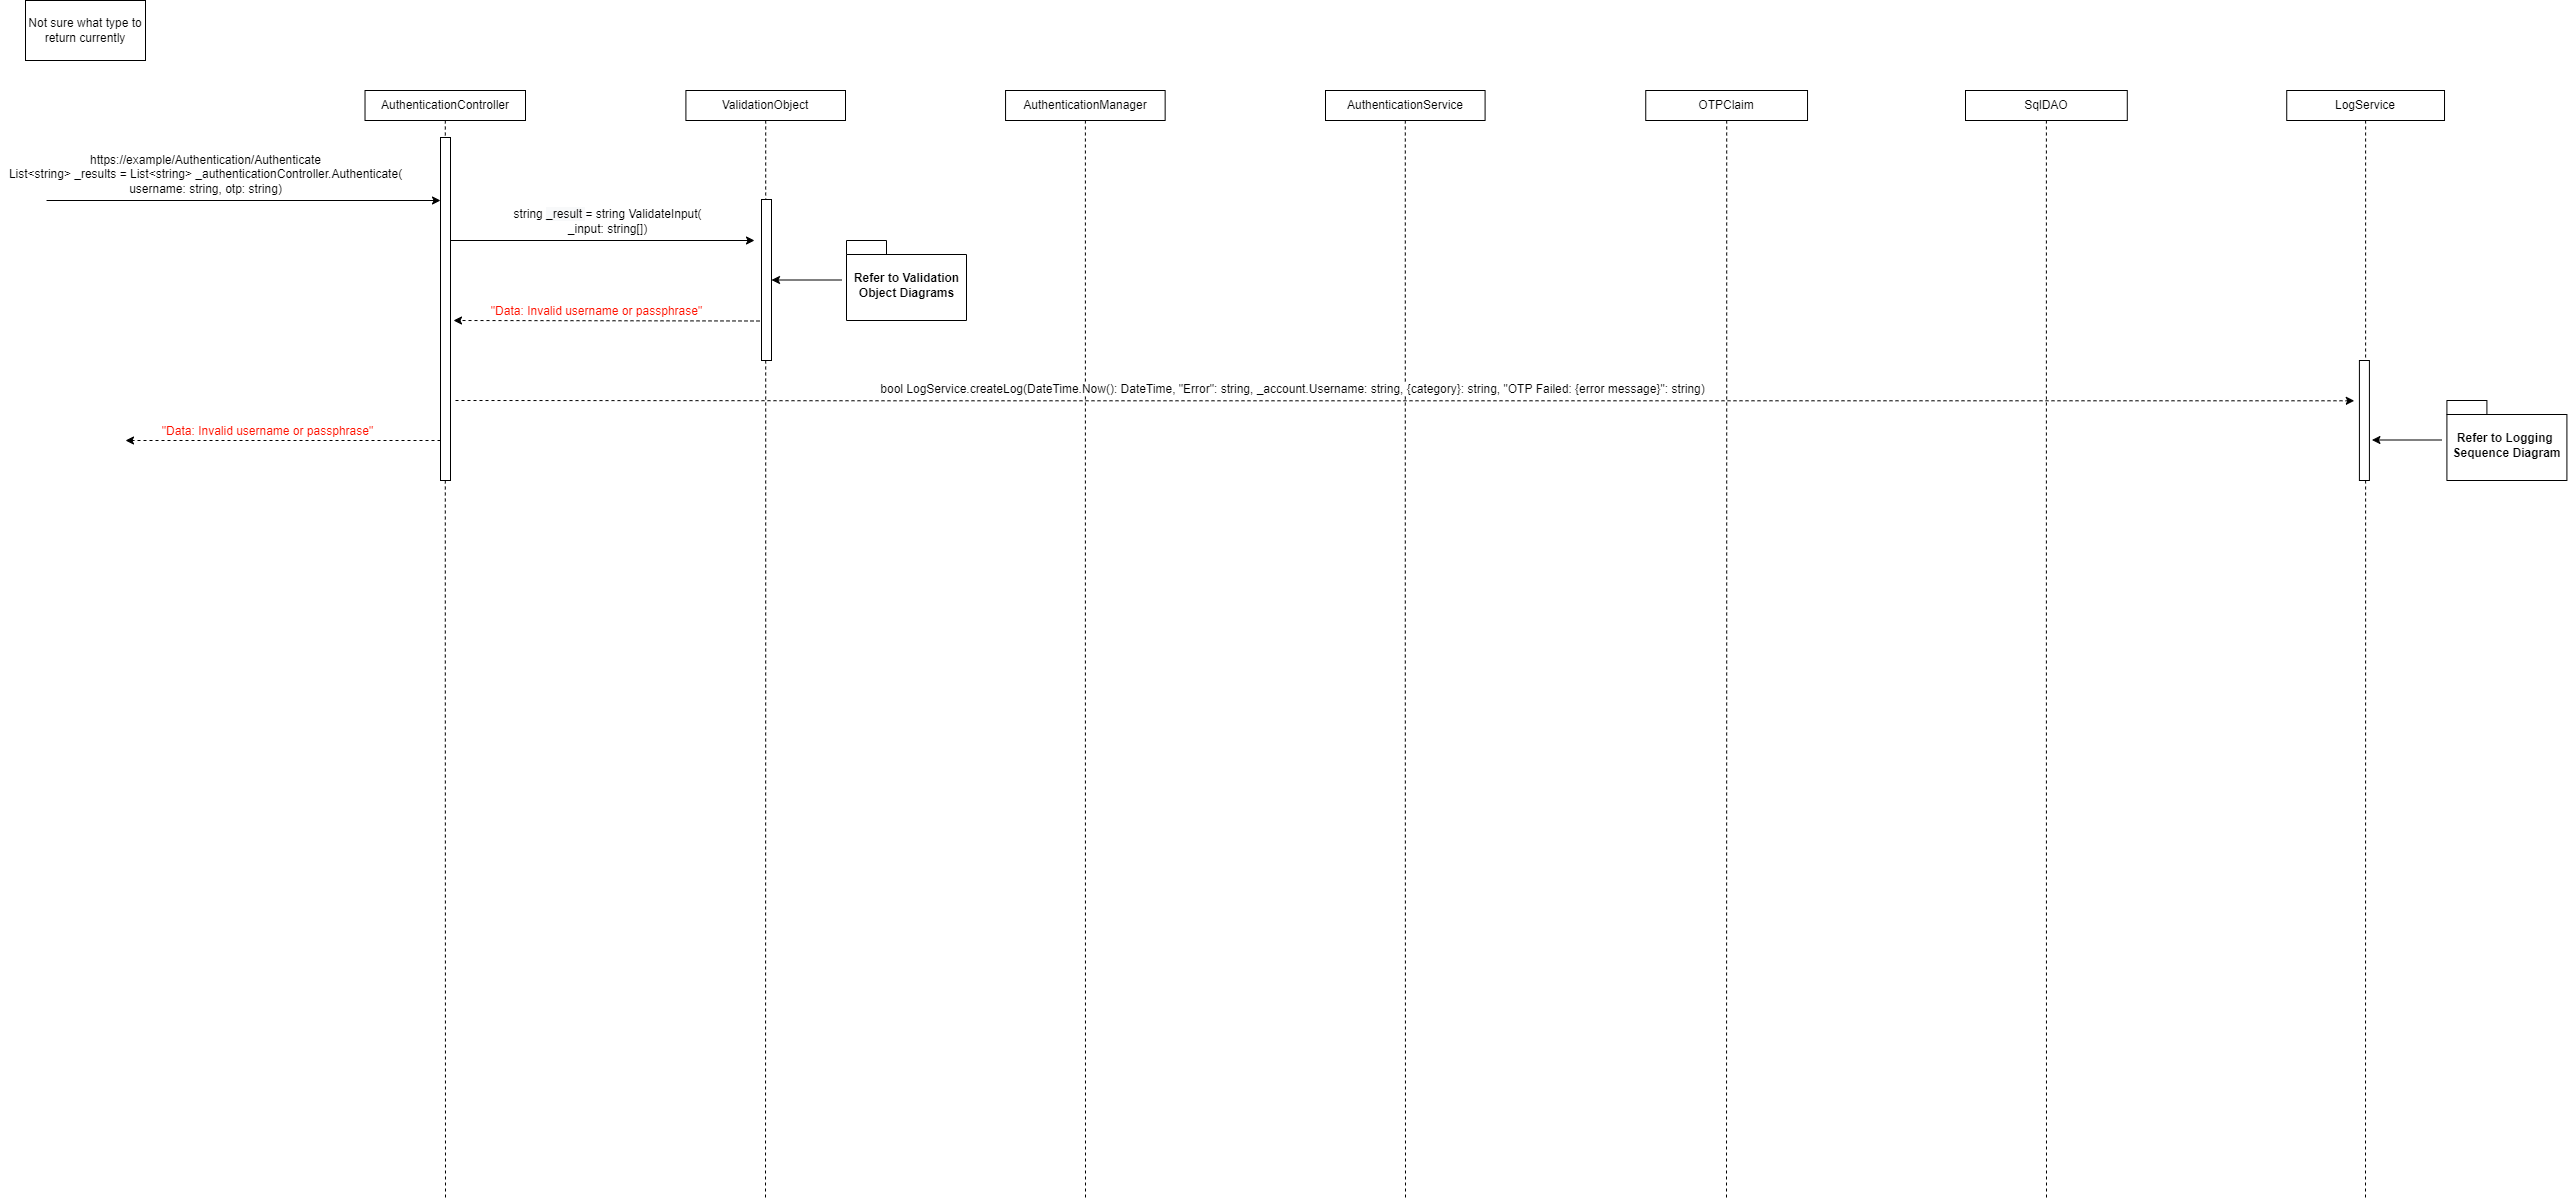

The diagram above was exported from draw.io. Its source (the exported page's mxGraphModel, read from the mxfile embedded in the PNG):
<mxGraphModel dx="2095" dy="1122" grid="1" gridSize="10" guides="1" tooltips="1" connect="1" arrows="1" fold="1" page="1" pageScale="1" pageWidth="850" pageHeight="1100" math="0" shadow="0">
  <root>
    <mxCell id="ZUtrj9fjim6WpfUEwPbu-0" />
    <mxCell id="ZUtrj9fjim6WpfUEwPbu-1" parent="ZUtrj9fjim6WpfUEwPbu-0" />
    <mxCell id="ZUtrj9fjim6WpfUEwPbu-2" style="edgeStyle=orthogonalEdgeStyle;rounded=0;orthogonalLoop=1;jettySize=auto;html=1;dashed=1;endArrow=none;endFill=0;" edge="1" parent="ZUtrj9fjim6WpfUEwPbu-1" source="ZUtrj9fjim6WpfUEwPbu-3">
      <mxGeometry relative="1" as="geometry">
        <mxPoint x="880" y="1320" as="targetPoint" />
      </mxGeometry>
    </mxCell>
    <mxCell id="ZUtrj9fjim6WpfUEwPbu-3" value="AuthenticationController" style="whiteSpace=wrap;html=1;fontSize=12;" vertex="1" parent="ZUtrj9fjim6WpfUEwPbu-1">
      <mxGeometry x="799.52" y="210" width="160.48" height="30" as="geometry" />
    </mxCell>
    <mxCell id="ZUtrj9fjim6WpfUEwPbu-4" style="edgeStyle=orthogonalEdgeStyle;rounded=0;orthogonalLoop=1;jettySize=auto;html=1;dashed=1;endArrow=none;endFill=0;" edge="1" parent="ZUtrj9fjim6WpfUEwPbu-1" source="ZUtrj9fjim6WpfUEwPbu-5">
      <mxGeometry relative="1" as="geometry">
        <mxPoint x="1840" y="1320" as="targetPoint" />
      </mxGeometry>
    </mxCell>
    <mxCell id="ZUtrj9fjim6WpfUEwPbu-5" value="AuthenticationService" style="whiteSpace=wrap;html=1;fontSize=12;" vertex="1" parent="ZUtrj9fjim6WpfUEwPbu-1">
      <mxGeometry x="1760" y="210" width="159.59" height="30" as="geometry" />
    </mxCell>
    <mxCell id="ZUtrj9fjim6WpfUEwPbu-6" style="edgeStyle=orthogonalEdgeStyle;rounded=0;orthogonalLoop=1;jettySize=auto;html=1;dashed=1;endArrow=none;endFill=0;" edge="1" parent="ZUtrj9fjim6WpfUEwPbu-1" source="ZUtrj9fjim6WpfUEwPbu-7">
      <mxGeometry relative="1" as="geometry">
        <mxPoint x="2481" y="1320" as="targetPoint" />
      </mxGeometry>
    </mxCell>
    <mxCell id="ZUtrj9fjim6WpfUEwPbu-7" value="&lt;span style=&quot;background-color: rgb(255 , 255 , 255)&quot;&gt;SqlDAO&lt;/span&gt;" style="whiteSpace=wrap;html=1;fontSize=12;" vertex="1" parent="ZUtrj9fjim6WpfUEwPbu-1">
      <mxGeometry x="2400" y="210" width="161.78" height="30" as="geometry" />
    </mxCell>
    <mxCell id="ZUtrj9fjim6WpfUEwPbu-8" style="edgeStyle=orthogonalEdgeStyle;rounded=0;orthogonalLoop=1;jettySize=auto;html=1;dashed=1;endArrow=none;endFill=0;" edge="1" parent="ZUtrj9fjim6WpfUEwPbu-1" source="ZUtrj9fjim6WpfUEwPbu-9">
      <mxGeometry relative="1" as="geometry">
        <mxPoint x="2800" y="1320" as="targetPoint" />
      </mxGeometry>
    </mxCell>
    <mxCell id="ZUtrj9fjim6WpfUEwPbu-9" value="LogService" style="whiteSpace=wrap;html=1;fontSize=12;" vertex="1" parent="ZUtrj9fjim6WpfUEwPbu-1">
      <mxGeometry x="2721.24" y="210" width="157.78" height="30" as="geometry" />
    </mxCell>
    <mxCell id="ZUtrj9fjim6WpfUEwPbu-10" value="" style="rounded=0;whiteSpace=wrap;html=1;fontSize=12;fillColor=default;gradientColor=none;" vertex="1" parent="ZUtrj9fjim6WpfUEwPbu-1">
      <mxGeometry x="875" y="257" width="10" height="343" as="geometry" />
    </mxCell>
    <mxCell id="ZUtrj9fjim6WpfUEwPbu-11" style="edgeStyle=orthogonalEdgeStyle;rounded=0;orthogonalLoop=1;jettySize=auto;html=1;dashed=1;endArrow=none;endFill=0;" edge="1" parent="ZUtrj9fjim6WpfUEwPbu-1" source="ZUtrj9fjim6WpfUEwPbu-12">
      <mxGeometry relative="1" as="geometry">
        <mxPoint x="1200" y="1320" as="targetPoint" />
      </mxGeometry>
    </mxCell>
    <mxCell id="ZUtrj9fjim6WpfUEwPbu-12" value="ValidationObject" style="whiteSpace=wrap;html=1;fontSize=12;" vertex="1" parent="ZUtrj9fjim6WpfUEwPbu-1">
      <mxGeometry x="1120.4099999999999" y="210" width="159.59" height="30" as="geometry" />
    </mxCell>
    <mxCell id="ZUtrj9fjim6WpfUEwPbu-13" style="edgeStyle=orthogonalEdgeStyle;rounded=0;orthogonalLoop=1;jettySize=auto;html=1;dashed=1;endArrow=none;endFill=0;" edge="1" parent="ZUtrj9fjim6WpfUEwPbu-1" source="ZUtrj9fjim6WpfUEwPbu-14">
      <mxGeometry relative="1" as="geometry">
        <mxPoint x="1520" y="1320" as="targetPoint" />
      </mxGeometry>
    </mxCell>
    <mxCell id="ZUtrj9fjim6WpfUEwPbu-14" value="AuthenticationManager" style="whiteSpace=wrap;html=1;fontSize=12;" vertex="1" parent="ZUtrj9fjim6WpfUEwPbu-1">
      <mxGeometry x="1440.06" y="210" width="159.59" height="30" as="geometry" />
    </mxCell>
    <mxCell id="ZUtrj9fjim6WpfUEwPbu-15" value="" style="whiteSpace=wrap;html=1;fontSize=12;" vertex="1" parent="ZUtrj9fjim6WpfUEwPbu-1">
      <mxGeometry x="1196" y="319" width="10" height="161" as="geometry" />
    </mxCell>
    <mxCell id="ZUtrj9fjim6WpfUEwPbu-16" value="" style="endArrow=classic;html=1;rounded=0;" edge="1" parent="ZUtrj9fjim6WpfUEwPbu-1">
      <mxGeometry width="50" height="50" relative="1" as="geometry">
        <mxPoint x="481.03" y="320" as="sourcePoint" />
        <mxPoint x="875.0000000000002" y="320" as="targetPoint" />
      </mxGeometry>
    </mxCell>
    <mxCell id="ZUtrj9fjim6WpfUEwPbu-17" style="edgeStyle=orthogonalEdgeStyle;rounded=0;orthogonalLoop=1;jettySize=auto;html=1;dashed=1;endArrow=none;endFill=0;" edge="1" parent="ZUtrj9fjim6WpfUEwPbu-1" source="ZUtrj9fjim6WpfUEwPbu-18">
      <mxGeometry relative="1" as="geometry">
        <mxPoint x="2161" y="1320" as="targetPoint" />
      </mxGeometry>
    </mxCell>
    <mxCell id="ZUtrj9fjim6WpfUEwPbu-18" value="&lt;span style=&quot;background-color: rgb(255 , 255 , 255)&quot;&gt;OTPClaim&lt;/span&gt;" style="whiteSpace=wrap;html=1;fontSize=12;" vertex="1" parent="ZUtrj9fjim6WpfUEwPbu-1">
      <mxGeometry x="2080.25" y="210" width="161.78" height="30" as="geometry" />
    </mxCell>
    <mxCell id="ZUtrj9fjim6WpfUEwPbu-19" value="https://example/Authentication/Authenticate&lt;br&gt;&lt;span&gt;List&amp;lt;string&amp;gt; _results =&amp;nbsp;&lt;/span&gt;List&amp;lt;string&amp;gt; _authenticationController.Authenticate(&lt;br&gt;username: string, otp: string)" style="text;html=1;align=center;verticalAlign=middle;resizable=0;points=[];autosize=1;strokeColor=none;fillColor=none;" vertex="1" parent="ZUtrj9fjim6WpfUEwPbu-1">
      <mxGeometry x="434.99999999999994" y="268.9999999999998" width="410" height="50" as="geometry" />
    </mxCell>
    <mxCell id="ZUtrj9fjim6WpfUEwPbu-34" value="" style="endArrow=classic;html=1;rounded=0;dashed=1;fontSize=12;" edge="1" parent="ZUtrj9fjim6WpfUEwPbu-1">
      <mxGeometry width="50" height="50" relative="1" as="geometry">
        <mxPoint x="874.9999999999989" y="560" as="sourcePoint" />
        <mxPoint x="560" y="560.0000000000005" as="targetPoint" />
      </mxGeometry>
    </mxCell>
    <mxCell id="ZUtrj9fjim6WpfUEwPbu-35" value="&lt;span style=&quot;color: rgb(255 , 17 , 0)&quot;&gt;&quot;Data: Invalid username or passphrase&quot;&lt;/span&gt;" style="edgeLabel;html=1;align=center;verticalAlign=middle;resizable=0;points=[];fontSize=12;" connectable="0" vertex="1" parent="ZUtrj9fjim6WpfUEwPbu-34">
      <mxGeometry x="0.0829" relative="1" as="geometry">
        <mxPoint x="-2" y="-10" as="offset" />
      </mxGeometry>
    </mxCell>
    <mxCell id="ZUtrj9fjim6WpfUEwPbu-36" value="" style="endArrow=classic;html=1;rounded=0;dashed=1;fontSize=12;" edge="1" parent="ZUtrj9fjim6WpfUEwPbu-1">
      <mxGeometry width="50" height="50" relative="1" as="geometry">
        <mxPoint x="890" y="520.0000000000005" as="sourcePoint" />
        <mxPoint x="2788.78" y="520.2800000000002" as="targetPoint" />
        <Array as="points">
          <mxPoint x="1327.8041379310346" y="520.2800000000002" />
          <mxPoint x="1382.8041379310346" y="520.2800000000002" />
        </Array>
      </mxGeometry>
    </mxCell>
    <mxCell id="ZUtrj9fjim6WpfUEwPbu-37" value="&lt;span style=&quot;background-color: rgb(255 , 255 , 255) ; font-family: &amp;#34;helvetica&amp;#34;&quot;&gt;bool LogService.createLog(DateTime.Now()&lt;/span&gt;&lt;span style=&quot;background-color: rgb(255 , 255 , 255) ; font-family: &amp;#34;helvetica&amp;#34;&quot;&gt;: DateTime, &quot;Error&quot;&lt;/span&gt;&lt;span style=&quot;background-color: rgb(255 , 255 , 255) ; font-family: &amp;#34;helvetica&amp;#34;&quot;&gt;: string, _account.U&lt;/span&gt;&lt;span style=&quot;background-color: rgb(255 , 255 , 255) ; font-family: &amp;#34;helvetica&amp;#34;&quot;&gt;sername: string, {category}&lt;/span&gt;&lt;span style=&quot;background-color: rgb(255 , 255 , 255) ; font-family: &amp;#34;helvetica&amp;#34;&quot;&gt;: string, &quot;OTP Failed: {error message}&quot;&lt;/span&gt;&lt;span style=&quot;background-color: rgb(255 , 255 , 255) ; font-family: &amp;#34;helvetica&amp;#34;&quot;&gt;: string)&lt;/span&gt;" style="text;html=1;align=center;verticalAlign=middle;resizable=0;points=[];autosize=1;strokeColor=none;fillColor=none;fontSize=12;" vertex="1" parent="ZUtrj9fjim6WpfUEwPbu-1">
      <mxGeometry x="1306.9800000000002" y="499.27999999999975" width="840" height="20" as="geometry" />
    </mxCell>
    <mxCell id="ZUtrj9fjim6WpfUEwPbu-38" value="Refer to Logging &lt;br style=&quot;font-size: 12px;&quot;&gt;Sequence Diagram" style="shape=folder;fontStyle=1;spacingTop=10;tabWidth=40;tabHeight=14;tabPosition=left;html=1;fontSize=12;" vertex="1" parent="ZUtrj9fjim6WpfUEwPbu-1">
      <mxGeometry x="2881.4100000000003" y="520.0000000000005" width="120" height="80" as="geometry" />
    </mxCell>
    <mxCell id="ZUtrj9fjim6WpfUEwPbu-39" value="" style="endArrow=classic;html=1;rounded=0;fontSize=12;" edge="1" parent="ZUtrj9fjim6WpfUEwPbu-1">
      <mxGeometry width="50" height="50" relative="1" as="geometry">
        <mxPoint x="2876.4100000000003" y="559.5000000000005" as="sourcePoint" />
        <mxPoint x="2806.4141379310345" y="559.5000000000005" as="targetPoint" />
        <Array as="points" />
      </mxGeometry>
    </mxCell>
    <mxCell id="ZUtrj9fjim6WpfUEwPbu-40" value="" style="whiteSpace=wrap;html=1;fontSize=12;" vertex="1" parent="ZUtrj9fjim6WpfUEwPbu-1">
      <mxGeometry x="2793.9100000000003" y="480" width="10" height="120" as="geometry" />
    </mxCell>
    <mxCell id="ZUtrj9fjim6WpfUEwPbu-43" value="" style="endArrow=classic;html=1;rounded=0;fontSize=12;" edge="1" parent="ZUtrj9fjim6WpfUEwPbu-1">
      <mxGeometry width="50" height="50" relative="1" as="geometry">
        <mxPoint x="885" y="360" as="sourcePoint" />
        <mxPoint x="1189" y="360" as="targetPoint" />
        <Array as="points" />
      </mxGeometry>
    </mxCell>
    <mxCell id="ZUtrj9fjim6WpfUEwPbu-44" value="string&amp;nbsp;&lt;span style=&quot;background-color: rgb(248 , 249 , 250)&quot;&gt;_result&amp;nbsp;&lt;/span&gt;= string ValidateInput(&lt;br&gt;_input: string[])" style="edgeLabel;html=1;align=center;verticalAlign=middle;resizable=0;points=[];fontSize=12;" connectable="0" vertex="1" parent="ZUtrj9fjim6WpfUEwPbu-1">
      <mxGeometry x="1041" y="340" as="geometry" />
    </mxCell>
    <mxCell id="ZUtrj9fjim6WpfUEwPbu-45" value="" style="endArrow=classic;html=1;rounded=0;dashed=1;fontSize=12;" edge="1" parent="ZUtrj9fjim6WpfUEwPbu-1">
      <mxGeometry width="50" height="50" relative="1" as="geometry">
        <mxPoint x="1194" y="440.49999999999955" as="sourcePoint" />
        <mxPoint x="887.9999999999995" y="440" as="targetPoint" />
      </mxGeometry>
    </mxCell>
    <mxCell id="ZUtrj9fjim6WpfUEwPbu-46" value="&lt;span style=&quot;color: rgb(255 , 17 , 0)&quot;&gt;&quot;Data: Invalid username or passphrase&quot;&lt;/span&gt;" style="edgeLabel;html=1;align=center;verticalAlign=middle;resizable=0;points=[];fontSize=12;" connectable="0" vertex="1" parent="ZUtrj9fjim6WpfUEwPbu-45">
      <mxGeometry x="0.0829" relative="1" as="geometry">
        <mxPoint x="2" y="-10" as="offset" />
      </mxGeometry>
    </mxCell>
    <mxCell id="ZUtrj9fjim6WpfUEwPbu-47" value="Refer to Validation&lt;br&gt;Object Diagrams" style="shape=folder;fontStyle=1;spacingTop=10;tabWidth=40;tabHeight=14;tabPosition=left;html=1;fontSize=12;" vertex="1" parent="ZUtrj9fjim6WpfUEwPbu-1">
      <mxGeometry x="1281" y="360" width="120" height="80" as="geometry" />
    </mxCell>
    <mxCell id="ZUtrj9fjim6WpfUEwPbu-48" value="" style="endArrow=classic;html=1;rounded=0;fontSize=12;" edge="1" parent="ZUtrj9fjim6WpfUEwPbu-1">
      <mxGeometry width="50" height="50" relative="1" as="geometry">
        <mxPoint x="1276" y="399.5" as="sourcePoint" />
        <mxPoint x="1206.004137931035" y="399.5" as="targetPoint" />
        <Array as="points" />
      </mxGeometry>
    </mxCell>
    <mxCell id="ZUtrj9fjim6WpfUEwPbu-56" value="Not sure what type to return currently" style="whiteSpace=wrap;html=1;" vertex="1" parent="ZUtrj9fjim6WpfUEwPbu-1">
      <mxGeometry x="460" y="120" width="120" height="60" as="geometry" />
    </mxCell>
  </root>
</mxGraphModel>